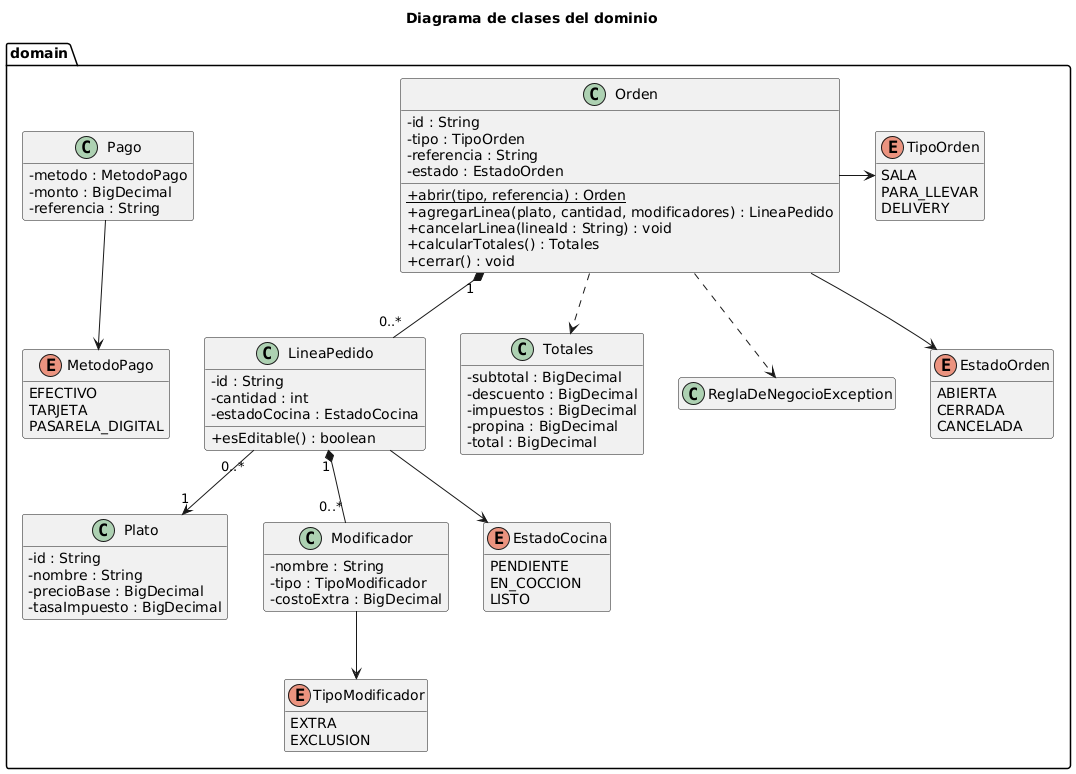

The diagram above was rendered by PlantUML. Its source (embedded in the PNG):
@startuml
skinparam shadowing false
skinparam classAttributeIconSize 0
hide empty members
title Diagrama de clases del dominio

package domain {
  class Orden {
    - id : String
    - tipo : TipoOrden
    - referencia : String
    - estado : EstadoOrden
    + {static} abrir(tipo, referencia) : Orden
    + agregarLinea(plato, cantidad, modificadores) : LineaPedido
    + cancelarLinea(lineaId : String) : void
    + calcularTotales() : Totales
    + cerrar() : void
  }

  class LineaPedido {
    - id : String
    - cantidad : int
    - estadoCocina : EstadoCocina
    + esEditable() : boolean
  }

  class Plato {
    - id : String
    - nombre : String
    - precioBase : BigDecimal
    - tasaImpuesto : BigDecimal
  }

  class Modificador {
    - nombre : String
    - tipo : TipoModificador
    - costoExtra : BigDecimal
  }

  class Totales {
    - subtotal : BigDecimal
    - descuento : BigDecimal
    - impuestos : BigDecimal
    - propina : BigDecimal
    - total : BigDecimal
  }

  class Pago {
    - metodo : MetodoPago
    - monto : BigDecimal
    - referencia : String
  }

  class ReglaDeNegocioException

  enum TipoOrden {
    SALA
    PARA_LLEVAR
    DELIVERY
  }
  enum EstadoOrden {
    ABIERTA
    CERRADA
    CANCELADA
  }
  enum EstadoCocina {
    PENDIENTE
    EN_COCCION
    LISTO
  }
  enum TipoModificador {
    EXTRA
    EXCLUSION
  }
  enum MetodoPago {
    EFECTIVO
    TARJETA
    PASARELA_DIGITAL
  }
}

Orden "1" *-- "0..*" LineaPedido
LineaPedido "0..*" --> "1" Plato
LineaPedido "1" *-- "0..*" Modificador
Orden ..> Totales
Orden ..> ReglaDeNegocioException
Orden -right-> TipoOrden
Orden --> EstadoOrden
LineaPedido --> EstadoCocina
Modificador --> TipoModificador
Pago --> MetodoPago
@enduml